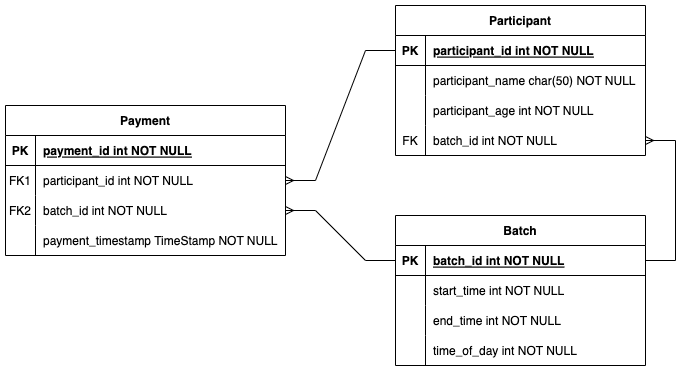

The diagram above was exported from draw.io. Its source (the exported page's mxGraphModel, read from the mxfile embedded in the PNG):
<mxGraphModel dx="652" dy="383" grid="1" gridSize="10" guides="1" tooltips="1" connect="1" arrows="1" fold="1" page="1" pageScale="1" pageWidth="850" pageHeight="1100" math="0" shadow="0" extFonts="Permanent Marker^https://fonts.googleapis.com/css?family=Permanent+Marker">
  <root>
    <mxCell id="0" />
    <mxCell id="1" parent="0" />
    <mxCell id="-T8LshOJEgEu2YpUfaWH-1" value="Participant" style="shape=table;startSize=30;container=1;collapsible=1;childLayout=tableLayout;fixedRows=1;rowLines=0;fontStyle=1;align=center;resizeLast=1;" parent="1" vertex="1">
      <mxGeometry x="520" y="460" width="250" height="150" as="geometry" />
    </mxCell>
    <mxCell id="-T8LshOJEgEu2YpUfaWH-2" value="" style="shape=partialRectangle;collapsible=0;dropTarget=0;pointerEvents=0;fillColor=none;points=[[0,0.5],[1,0.5]];portConstraint=eastwest;top=0;left=0;right=0;bottom=1;" parent="-T8LshOJEgEu2YpUfaWH-1" vertex="1">
      <mxGeometry y="30" width="250" height="30" as="geometry" />
    </mxCell>
    <mxCell id="-T8LshOJEgEu2YpUfaWH-3" value="PK" style="shape=partialRectangle;overflow=hidden;connectable=0;fillColor=none;top=0;left=0;bottom=0;right=0;fontStyle=1;" parent="-T8LshOJEgEu2YpUfaWH-2" vertex="1">
      <mxGeometry width="30" height="30" as="geometry">
        <mxRectangle width="30" height="30" as="alternateBounds" />
      </mxGeometry>
    </mxCell>
    <mxCell id="-T8LshOJEgEu2YpUfaWH-4" value="participant_id int NOT NULL " style="shape=partialRectangle;overflow=hidden;connectable=0;fillColor=none;top=0;left=0;bottom=0;right=0;align=left;spacingLeft=6;fontStyle=5;" parent="-T8LshOJEgEu2YpUfaWH-2" vertex="1">
      <mxGeometry x="30" width="220" height="30" as="geometry">
        <mxRectangle width="220" height="30" as="alternateBounds" />
      </mxGeometry>
    </mxCell>
    <mxCell id="-T8LshOJEgEu2YpUfaWH-5" value="" style="shape=partialRectangle;collapsible=0;dropTarget=0;pointerEvents=0;fillColor=none;points=[[0,0.5],[1,0.5]];portConstraint=eastwest;top=0;left=0;right=0;bottom=0;" parent="-T8LshOJEgEu2YpUfaWH-1" vertex="1">
      <mxGeometry y="60" width="250" height="30" as="geometry" />
    </mxCell>
    <mxCell id="-T8LshOJEgEu2YpUfaWH-6" value="" style="shape=partialRectangle;overflow=hidden;connectable=0;fillColor=none;top=0;left=0;bottom=0;right=0;" parent="-T8LshOJEgEu2YpUfaWH-5" vertex="1">
      <mxGeometry width="30" height="30" as="geometry">
        <mxRectangle width="30" height="30" as="alternateBounds" />
      </mxGeometry>
    </mxCell>
    <mxCell id="-T8LshOJEgEu2YpUfaWH-7" value="participant_name char(50) NOT NULL" style="shape=partialRectangle;overflow=hidden;connectable=0;fillColor=none;top=0;left=0;bottom=0;right=0;align=left;spacingLeft=6;" parent="-T8LshOJEgEu2YpUfaWH-5" vertex="1">
      <mxGeometry x="30" width="220" height="30" as="geometry">
        <mxRectangle width="220" height="30" as="alternateBounds" />
      </mxGeometry>
    </mxCell>
    <mxCell id="PuKv2076L5N4fo6C53TM-12" value="" style="shape=tableRow;horizontal=0;startSize=0;swimlaneHead=0;swimlaneBody=0;fillColor=none;collapsible=0;dropTarget=0;points=[[0,0.5],[1,0.5]];portConstraint=eastwest;top=0;left=0;right=0;bottom=0;" vertex="1" parent="-T8LshOJEgEu2YpUfaWH-1">
      <mxGeometry y="90" width="250" height="30" as="geometry" />
    </mxCell>
    <mxCell id="PuKv2076L5N4fo6C53TM-13" value="" style="shape=partialRectangle;connectable=0;fillColor=none;top=0;left=0;bottom=0;right=0;editable=1;overflow=hidden;" vertex="1" parent="PuKv2076L5N4fo6C53TM-12">
      <mxGeometry width="30" height="30" as="geometry">
        <mxRectangle width="30" height="30" as="alternateBounds" />
      </mxGeometry>
    </mxCell>
    <mxCell id="PuKv2076L5N4fo6C53TM-14" value="participant_age int NOT NULL" style="shape=partialRectangle;connectable=0;fillColor=none;top=0;left=0;bottom=0;right=0;align=left;spacingLeft=6;overflow=hidden;" vertex="1" parent="PuKv2076L5N4fo6C53TM-12">
      <mxGeometry x="30" width="220" height="30" as="geometry">
        <mxRectangle width="220" height="30" as="alternateBounds" />
      </mxGeometry>
    </mxCell>
    <mxCell id="PuKv2076L5N4fo6C53TM-33" value="" style="shape=tableRow;horizontal=0;startSize=0;swimlaneHead=0;swimlaneBody=0;fillColor=none;collapsible=0;dropTarget=0;points=[[0,0.5],[1,0.5]];portConstraint=eastwest;top=0;left=0;right=0;bottom=0;" vertex="1" parent="-T8LshOJEgEu2YpUfaWH-1">
      <mxGeometry y="120" width="250" height="30" as="geometry" />
    </mxCell>
    <mxCell id="PuKv2076L5N4fo6C53TM-34" value="FK" style="shape=partialRectangle;connectable=0;fillColor=none;top=0;left=0;bottom=0;right=0;editable=1;overflow=hidden;" vertex="1" parent="PuKv2076L5N4fo6C53TM-33">
      <mxGeometry width="30" height="30" as="geometry">
        <mxRectangle width="30" height="30" as="alternateBounds" />
      </mxGeometry>
    </mxCell>
    <mxCell id="PuKv2076L5N4fo6C53TM-35" value="batch_id int NOT NULL" style="shape=partialRectangle;connectable=0;fillColor=none;top=0;left=0;bottom=0;right=0;align=left;spacingLeft=6;overflow=hidden;" vertex="1" parent="PuKv2076L5N4fo6C53TM-33">
      <mxGeometry x="30" width="220" height="30" as="geometry">
        <mxRectangle width="220" height="30" as="alternateBounds" />
      </mxGeometry>
    </mxCell>
    <mxCell id="-T8LshOJEgEu2YpUfaWH-17" value="Batch" style="shape=table;startSize=30;container=1;collapsible=1;childLayout=tableLayout;fixedRows=1;rowLines=0;fontStyle=1;align=center;resizeLast=1;" parent="1" vertex="1">
      <mxGeometry x="520" y="670" width="250" height="150" as="geometry" />
    </mxCell>
    <mxCell id="-T8LshOJEgEu2YpUfaWH-18" value="" style="shape=partialRectangle;collapsible=0;dropTarget=0;pointerEvents=0;fillColor=none;points=[[0,0.5],[1,0.5]];portConstraint=eastwest;top=0;left=0;right=0;bottom=1;" parent="-T8LshOJEgEu2YpUfaWH-17" vertex="1">
      <mxGeometry y="30" width="250" height="30" as="geometry" />
    </mxCell>
    <mxCell id="-T8LshOJEgEu2YpUfaWH-19" value="PK" style="shape=partialRectangle;overflow=hidden;connectable=0;fillColor=none;top=0;left=0;bottom=0;right=0;fontStyle=1;" parent="-T8LshOJEgEu2YpUfaWH-18" vertex="1">
      <mxGeometry width="30" height="30" as="geometry">
        <mxRectangle width="30" height="30" as="alternateBounds" />
      </mxGeometry>
    </mxCell>
    <mxCell id="-T8LshOJEgEu2YpUfaWH-20" value="batch_id int NOT NULL " style="shape=partialRectangle;overflow=hidden;connectable=0;fillColor=none;top=0;left=0;bottom=0;right=0;align=left;spacingLeft=6;fontStyle=5;" parent="-T8LshOJEgEu2YpUfaWH-18" vertex="1">
      <mxGeometry x="30" width="220" height="30" as="geometry">
        <mxRectangle width="220" height="30" as="alternateBounds" />
      </mxGeometry>
    </mxCell>
    <mxCell id="-T8LshOJEgEu2YpUfaWH-21" value="" style="shape=partialRectangle;collapsible=0;dropTarget=0;pointerEvents=0;fillColor=none;points=[[0,0.5],[1,0.5]];portConstraint=eastwest;top=0;left=0;right=0;bottom=0;" parent="-T8LshOJEgEu2YpUfaWH-17" vertex="1">
      <mxGeometry y="60" width="250" height="30" as="geometry" />
    </mxCell>
    <mxCell id="-T8LshOJEgEu2YpUfaWH-22" value="" style="shape=partialRectangle;overflow=hidden;connectable=0;fillColor=none;top=0;left=0;bottom=0;right=0;" parent="-T8LshOJEgEu2YpUfaWH-21" vertex="1">
      <mxGeometry width="30" height="30" as="geometry">
        <mxRectangle width="30" height="30" as="alternateBounds" />
      </mxGeometry>
    </mxCell>
    <mxCell id="-T8LshOJEgEu2YpUfaWH-23" value="start_time int NOT NULL" style="shape=partialRectangle;overflow=hidden;connectable=0;fillColor=none;top=0;left=0;bottom=0;right=0;align=left;spacingLeft=6;" parent="-T8LshOJEgEu2YpUfaWH-21" vertex="1">
      <mxGeometry x="30" width="220" height="30" as="geometry">
        <mxRectangle width="220" height="30" as="alternateBounds" />
      </mxGeometry>
    </mxCell>
    <mxCell id="PuKv2076L5N4fo6C53TM-24" value="" style="shape=tableRow;horizontal=0;startSize=0;swimlaneHead=0;swimlaneBody=0;fillColor=none;collapsible=0;dropTarget=0;points=[[0,0.5],[1,0.5]];portConstraint=eastwest;top=0;left=0;right=0;bottom=0;" vertex="1" parent="-T8LshOJEgEu2YpUfaWH-17">
      <mxGeometry y="90" width="250" height="30" as="geometry" />
    </mxCell>
    <mxCell id="PuKv2076L5N4fo6C53TM-25" value="" style="shape=partialRectangle;connectable=0;fillColor=none;top=0;left=0;bottom=0;right=0;editable=1;overflow=hidden;" vertex="1" parent="PuKv2076L5N4fo6C53TM-24">
      <mxGeometry width="30" height="30" as="geometry">
        <mxRectangle width="30" height="30" as="alternateBounds" />
      </mxGeometry>
    </mxCell>
    <mxCell id="PuKv2076L5N4fo6C53TM-26" value="end_time int NOT NULL" style="shape=partialRectangle;connectable=0;fillColor=none;top=0;left=0;bottom=0;right=0;align=left;spacingLeft=6;overflow=hidden;" vertex="1" parent="PuKv2076L5N4fo6C53TM-24">
      <mxGeometry x="30" width="220" height="30" as="geometry">
        <mxRectangle width="220" height="30" as="alternateBounds" />
      </mxGeometry>
    </mxCell>
    <mxCell id="PuKv2076L5N4fo6C53TM-20" value="" style="shape=tableRow;horizontal=0;startSize=0;swimlaneHead=0;swimlaneBody=0;fillColor=none;collapsible=0;dropTarget=0;points=[[0,0.5],[1,0.5]];portConstraint=eastwest;top=0;left=0;right=0;bottom=0;" vertex="1" parent="-T8LshOJEgEu2YpUfaWH-17">
      <mxGeometry y="120" width="250" height="30" as="geometry" />
    </mxCell>
    <mxCell id="PuKv2076L5N4fo6C53TM-21" value="" style="shape=partialRectangle;connectable=0;fillColor=none;top=0;left=0;bottom=0;right=0;editable=1;overflow=hidden;" vertex="1" parent="PuKv2076L5N4fo6C53TM-20">
      <mxGeometry width="30" height="30" as="geometry">
        <mxRectangle width="30" height="30" as="alternateBounds" />
      </mxGeometry>
    </mxCell>
    <mxCell id="PuKv2076L5N4fo6C53TM-22" value="time_of_day int NOT NULL" style="shape=partialRectangle;connectable=0;fillColor=none;top=0;left=0;bottom=0;right=0;align=left;spacingLeft=6;overflow=hidden;" vertex="1" parent="PuKv2076L5N4fo6C53TM-20">
      <mxGeometry x="30" width="220" height="30" as="geometry">
        <mxRectangle width="220" height="30" as="alternateBounds" />
      </mxGeometry>
    </mxCell>
    <object label="Payment" payment_timestamp="" id="-T8LshOJEgEu2YpUfaWH-34">
      <mxCell style="shape=table;startSize=30;container=1;collapsible=1;childLayout=tableLayout;fixedRows=1;rowLines=0;fontStyle=1;align=center;resizeLast=1;" parent="1" vertex="1">
        <mxGeometry x="130" y="560" width="280" height="150" as="geometry">
          <mxRectangle x="510" y="750" width="90" height="30" as="alternateBounds" />
        </mxGeometry>
      </mxCell>
    </object>
    <mxCell id="-T8LshOJEgEu2YpUfaWH-35" value="" style="shape=tableRow;horizontal=0;startSize=0;swimlaneHead=0;swimlaneBody=0;fillColor=none;collapsible=0;dropTarget=0;points=[[0,0.5],[1,0.5]];portConstraint=eastwest;top=0;left=0;right=0;bottom=1;" parent="-T8LshOJEgEu2YpUfaWH-34" vertex="1">
      <mxGeometry y="30" width="280" height="30" as="geometry" />
    </mxCell>
    <mxCell id="-T8LshOJEgEu2YpUfaWH-36" value="PK" style="shape=partialRectangle;connectable=0;fillColor=none;top=0;left=0;bottom=0;right=0;fontStyle=1;overflow=hidden;" parent="-T8LshOJEgEu2YpUfaWH-35" vertex="1">
      <mxGeometry width="30" height="30" as="geometry">
        <mxRectangle width="30" height="30" as="alternateBounds" />
      </mxGeometry>
    </mxCell>
    <mxCell id="-T8LshOJEgEu2YpUfaWH-37" value="payment_id int NOT NULL" style="shape=partialRectangle;connectable=0;fillColor=none;top=0;left=0;bottom=0;right=0;align=left;spacingLeft=6;fontStyle=5;overflow=hidden;" parent="-T8LshOJEgEu2YpUfaWH-35" vertex="1">
      <mxGeometry x="30" width="250" height="30" as="geometry">
        <mxRectangle width="250" height="30" as="alternateBounds" />
      </mxGeometry>
    </mxCell>
    <mxCell id="-T8LshOJEgEu2YpUfaWH-38" value="" style="shape=tableRow;horizontal=0;startSize=0;swimlaneHead=0;swimlaneBody=0;fillColor=none;collapsible=0;dropTarget=0;points=[[0,0.5],[1,0.5]];portConstraint=eastwest;top=0;left=0;right=0;bottom=0;" parent="-T8LshOJEgEu2YpUfaWH-34" vertex="1">
      <mxGeometry y="60" width="280" height="30" as="geometry" />
    </mxCell>
    <mxCell id="-T8LshOJEgEu2YpUfaWH-39" value="FK1" style="shape=partialRectangle;connectable=0;fillColor=none;top=0;left=0;bottom=0;right=0;editable=1;overflow=hidden;" parent="-T8LshOJEgEu2YpUfaWH-38" vertex="1">
      <mxGeometry width="30" height="30" as="geometry">
        <mxRectangle width="30" height="30" as="alternateBounds" />
      </mxGeometry>
    </mxCell>
    <mxCell id="-T8LshOJEgEu2YpUfaWH-40" value="participant_id int NOT NULL" style="shape=partialRectangle;connectable=0;fillColor=none;top=0;left=0;bottom=0;right=0;align=left;spacingLeft=6;overflow=hidden;" parent="-T8LshOJEgEu2YpUfaWH-38" vertex="1">
      <mxGeometry x="30" width="250" height="30" as="geometry">
        <mxRectangle width="250" height="30" as="alternateBounds" />
      </mxGeometry>
    </mxCell>
    <mxCell id="-T8LshOJEgEu2YpUfaWH-41" value="" style="shape=tableRow;horizontal=0;startSize=0;swimlaneHead=0;swimlaneBody=0;fillColor=none;collapsible=0;dropTarget=0;points=[[0,0.5],[1,0.5]];portConstraint=eastwest;top=0;left=0;right=0;bottom=0;" parent="-T8LshOJEgEu2YpUfaWH-34" vertex="1">
      <mxGeometry y="90" width="280" height="30" as="geometry" />
    </mxCell>
    <mxCell id="-T8LshOJEgEu2YpUfaWH-42" value="FK2" style="shape=partialRectangle;connectable=0;fillColor=none;top=0;left=0;bottom=0;right=0;editable=1;overflow=hidden;" parent="-T8LshOJEgEu2YpUfaWH-41" vertex="1">
      <mxGeometry width="30" height="30" as="geometry">
        <mxRectangle width="30" height="30" as="alternateBounds" />
      </mxGeometry>
    </mxCell>
    <mxCell id="-T8LshOJEgEu2YpUfaWH-43" value="batch_id int NOT NULL" style="shape=partialRectangle;connectable=0;fillColor=none;top=0;left=0;bottom=0;right=0;align=left;spacingLeft=6;overflow=hidden;" parent="-T8LshOJEgEu2YpUfaWH-41" vertex="1">
      <mxGeometry x="30" width="250" height="30" as="geometry">
        <mxRectangle width="250" height="30" as="alternateBounds" />
      </mxGeometry>
    </mxCell>
    <mxCell id="PuKv2076L5N4fo6C53TM-7" value="" style="shape=tableRow;horizontal=0;startSize=0;swimlaneHead=0;swimlaneBody=0;fillColor=none;collapsible=0;dropTarget=0;points=[[0,0.5],[1,0.5]];portConstraint=eastwest;top=0;left=0;right=0;bottom=0;" vertex="1" parent="-T8LshOJEgEu2YpUfaWH-34">
      <mxGeometry y="120" width="280" height="30" as="geometry" />
    </mxCell>
    <mxCell id="PuKv2076L5N4fo6C53TM-8" value="" style="shape=partialRectangle;connectable=0;fillColor=none;top=0;left=0;bottom=0;right=0;editable=1;overflow=hidden;" vertex="1" parent="PuKv2076L5N4fo6C53TM-7">
      <mxGeometry width="30" height="30" as="geometry">
        <mxRectangle width="30" height="30" as="alternateBounds" />
      </mxGeometry>
    </mxCell>
    <mxCell id="PuKv2076L5N4fo6C53TM-9" value="payment_timestamp TimeStamp NOT NULL" style="shape=partialRectangle;connectable=0;fillColor=none;top=0;left=0;bottom=0;right=0;align=left;spacingLeft=6;overflow=hidden;" vertex="1" parent="PuKv2076L5N4fo6C53TM-7">
      <mxGeometry x="30" width="250" height="30" as="geometry">
        <mxRectangle width="250" height="30" as="alternateBounds" />
      </mxGeometry>
    </mxCell>
    <mxCell id="PuKv2076L5N4fo6C53TM-30" value="" style="edgeStyle=entityRelationEdgeStyle;fontSize=12;html=1;endArrow=ERmany;rounded=0;entryX=1;entryY=0.5;entryDx=0;entryDy=0;exitX=0;exitY=0.5;exitDx=0;exitDy=0;" edge="1" parent="1" source="-T8LshOJEgEu2YpUfaWH-2" target="-T8LshOJEgEu2YpUfaWH-38">
      <mxGeometry width="100" height="100" relative="1" as="geometry">
        <mxPoint x="520" y="550" as="sourcePoint" />
        <mxPoint x="550" y="700" as="targetPoint" />
      </mxGeometry>
    </mxCell>
    <mxCell id="PuKv2076L5N4fo6C53TM-31" value="" style="edgeStyle=entityRelationEdgeStyle;fontSize=12;html=1;endArrow=ERmany;rounded=0;exitX=0;exitY=0.5;exitDx=0;exitDy=0;" edge="1" parent="1" source="-T8LshOJEgEu2YpUfaWH-18" target="-T8LshOJEgEu2YpUfaWH-41">
      <mxGeometry width="100" height="100" relative="1" as="geometry">
        <mxPoint x="490" y="620" as="sourcePoint" />
        <mxPoint x="590" y="520" as="targetPoint" />
      </mxGeometry>
    </mxCell>
    <mxCell id="PuKv2076L5N4fo6C53TM-36" value="" style="edgeStyle=entityRelationEdgeStyle;fontSize=12;html=1;endArrow=ERmany;rounded=0;entryX=1;entryY=0.5;entryDx=0;entryDy=0;" edge="1" parent="1" source="-T8LshOJEgEu2YpUfaWH-18" target="PuKv2076L5N4fo6C53TM-33">
      <mxGeometry width="100" height="100" relative="1" as="geometry">
        <mxPoint x="430" y="690" as="sourcePoint" />
        <mxPoint x="530" y="590" as="targetPoint" />
      </mxGeometry>
    </mxCell>
  </root>
</mxGraphModel>